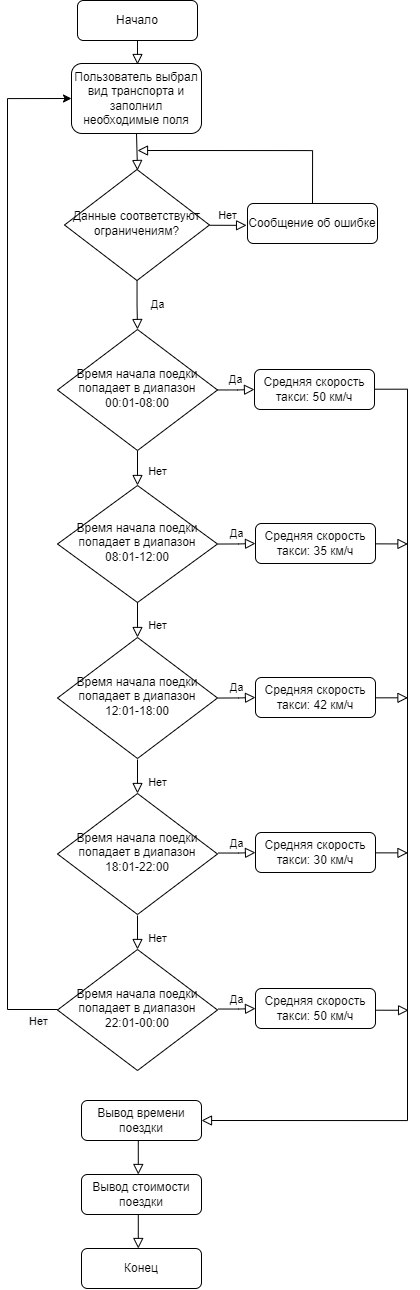

The diagram above was exported from draw.io. Its source (the exported page's mxGraphModel, read from the mxfile embedded in the PNG):
<mxGraphModel dx="1514" dy="791" grid="1" gridSize="10" guides="1" tooltips="1" connect="1" arrows="1" fold="1" page="1" pageScale="1" pageWidth="827" pageHeight="1169" math="0" shadow="0">
  <root>
    <mxCell id="WIyWlLk6GJQsqaUBKTNV-0" />
    <mxCell id="WIyWlLk6GJQsqaUBKTNV-1" parent="WIyWlLk6GJQsqaUBKTNV-0" />
    <mxCell id="WIyWlLk6GJQsqaUBKTNV-3" value="Пользователь выбрал вид транспорта и заполнил необходимые поля" style="rounded=1;whiteSpace=wrap;html=1;fontSize=12;glass=0;strokeWidth=1;shadow=0;" parent="WIyWlLk6GJQsqaUBKTNV-1" vertex="1">
      <mxGeometry x="154" y="63" width="130" height="70" as="geometry" />
    </mxCell>
    <mxCell id="WIyWlLk6GJQsqaUBKTNV-4" value="Да" style="rounded=0;html=1;jettySize=auto;orthogonalLoop=1;fontSize=11;endArrow=block;endFill=0;endSize=8;strokeWidth=1;shadow=0;labelBackgroundColor=none;edgeStyle=orthogonalEdgeStyle;" parent="WIyWlLk6GJQsqaUBKTNV-1" source="WIyWlLk6GJQsqaUBKTNV-6" target="WIyWlLk6GJQsqaUBKTNV-10" edge="1">
      <mxGeometry y="20" relative="1" as="geometry">
        <mxPoint as="offset" />
      </mxGeometry>
    </mxCell>
    <mxCell id="WIyWlLk6GJQsqaUBKTNV-6" value="Данные соответствуют ограничениям?" style="rhombus;whiteSpace=wrap;html=1;shadow=0;fontFamily=Helvetica;fontSize=12;align=center;strokeWidth=1;spacing=6;spacingTop=-4;" parent="WIyWlLk6GJQsqaUBKTNV-1" vertex="1">
      <mxGeometry x="147" y="169" width="145" height="111" as="geometry" />
    </mxCell>
    <mxCell id="WIyWlLk6GJQsqaUBKTNV-7" value="Сообщение об ошибке" style="rounded=1;whiteSpace=wrap;html=1;fontSize=12;glass=0;strokeWidth=1;shadow=0;" parent="WIyWlLk6GJQsqaUBKTNV-1" vertex="1">
      <mxGeometry x="330" y="203" width="130" height="40" as="geometry" />
    </mxCell>
    <mxCell id="WIyWlLk6GJQsqaUBKTNV-8" value="Нет" style="rounded=0;html=1;jettySize=auto;orthogonalLoop=1;fontSize=11;endArrow=block;endFill=0;endSize=8;strokeWidth=1;shadow=0;labelBackgroundColor=none;edgeStyle=orthogonalEdgeStyle;" parent="WIyWlLk6GJQsqaUBKTNV-1" source="WIyWlLk6GJQsqaUBKTNV-10" edge="1">
      <mxGeometry x="0.3333" y="20" relative="1" as="geometry">
        <mxPoint as="offset" />
        <mxPoint x="220" y="485" as="targetPoint" />
      </mxGeometry>
    </mxCell>
    <mxCell id="WIyWlLk6GJQsqaUBKTNV-9" value="Да" style="edgeStyle=orthogonalEdgeStyle;rounded=0;html=1;jettySize=auto;orthogonalLoop=1;fontSize=11;endArrow=block;endFill=0;endSize=8;strokeWidth=1;shadow=0;labelBackgroundColor=none;" parent="WIyWlLk6GJQsqaUBKTNV-1" source="WIyWlLk6GJQsqaUBKTNV-10" target="WIyWlLk6GJQsqaUBKTNV-12" edge="1">
      <mxGeometry y="10" relative="1" as="geometry">
        <mxPoint as="offset" />
      </mxGeometry>
    </mxCell>
    <mxCell id="WIyWlLk6GJQsqaUBKTNV-10" value="Время начала поедки попадает в диапазон 00:01-08:00" style="rhombus;whiteSpace=wrap;html=1;shadow=0;fontFamily=Helvetica;fontSize=12;align=center;strokeWidth=1;spacing=6;spacingTop=-4;" parent="WIyWlLk6GJQsqaUBKTNV-1" vertex="1">
      <mxGeometry x="140" y="329" width="160" height="121" as="geometry" />
    </mxCell>
    <mxCell id="WIyWlLk6GJQsqaUBKTNV-12" value="Средняя скорость такси: 50 км/ч" style="rounded=1;whiteSpace=wrap;html=1;fontSize=12;glass=0;strokeWidth=1;shadow=0;" parent="WIyWlLk6GJQsqaUBKTNV-1" vertex="1">
      <mxGeometry x="337" y="369" width="120" height="40" as="geometry" />
    </mxCell>
    <mxCell id="nYsW9IsC_WM8Dol57-KE-0" value="Начало" style="rounded=1;whiteSpace=wrap;html=1;fontSize=12;glass=0;strokeWidth=1;shadow=0;" parent="WIyWlLk6GJQsqaUBKTNV-1" vertex="1">
      <mxGeometry x="160" width="120" height="40" as="geometry" />
    </mxCell>
    <mxCell id="nYsW9IsC_WM8Dol57-KE-1" value="" style="rounded=0;html=1;jettySize=auto;orthogonalLoop=1;fontSize=11;endArrow=block;endFill=0;endSize=8;strokeWidth=1;shadow=0;labelBackgroundColor=none;edgeStyle=orthogonalEdgeStyle;" parent="WIyWlLk6GJQsqaUBKTNV-1" edge="1">
      <mxGeometry relative="1" as="geometry">
        <mxPoint x="220" y="40" as="sourcePoint" />
        <mxPoint x="220" y="64" as="targetPoint" />
      </mxGeometry>
    </mxCell>
    <mxCell id="nYsW9IsC_WM8Dol57-KE-2" value="" style="rounded=0;html=1;jettySize=auto;orthogonalLoop=1;fontSize=11;endArrow=block;endFill=0;endSize=8;strokeWidth=1;shadow=0;labelBackgroundColor=none;edgeStyle=orthogonalEdgeStyle;exitX=0.5;exitY=1;exitDx=0;exitDy=0;" parent="WIyWlLk6GJQsqaUBKTNV-1" source="WIyWlLk6GJQsqaUBKTNV-3" edge="1">
      <mxGeometry relative="1" as="geometry">
        <mxPoint x="220" y="146" as="sourcePoint" />
        <mxPoint x="220" y="169.99999999999994" as="targetPoint" />
      </mxGeometry>
    </mxCell>
    <mxCell id="nYsW9IsC_WM8Dol57-KE-3" value="Время начала поедки попадает в диапазон 08:01-12:00" style="rhombus;whiteSpace=wrap;html=1;shadow=0;fontFamily=Helvetica;fontSize=12;align=center;strokeWidth=1;spacing=6;spacingTop=-4;" parent="WIyWlLk6GJQsqaUBKTNV-1" vertex="1">
      <mxGeometry x="140" y="485" width="160" height="117" as="geometry" />
    </mxCell>
    <mxCell id="nYsW9IsC_WM8Dol57-KE-4" value="Да" style="edgeStyle=orthogonalEdgeStyle;rounded=0;html=1;jettySize=auto;orthogonalLoop=1;fontSize=11;endArrow=block;endFill=0;endSize=8;strokeWidth=1;shadow=0;labelBackgroundColor=none;" parent="WIyWlLk6GJQsqaUBKTNV-1" target="nYsW9IsC_WM8Dol57-KE-5" edge="1">
      <mxGeometry y="10" relative="1" as="geometry">
        <mxPoint as="offset" />
        <mxPoint x="300.95977878330814" y="543.529411764706" as="sourcePoint" />
      </mxGeometry>
    </mxCell>
    <mxCell id="nYsW9IsC_WM8Dol57-KE-5" value="Средняя скорость такси: 35 км/ч" style="rounded=1;whiteSpace=wrap;html=1;fontSize=12;glass=0;strokeWidth=1;shadow=0;" parent="WIyWlLk6GJQsqaUBKTNV-1" vertex="1">
      <mxGeometry x="338" y="523" width="120" height="40" as="geometry" />
    </mxCell>
    <mxCell id="nYsW9IsC_WM8Dol57-KE-8" value="Нет" style="rounded=0;html=1;jettySize=auto;orthogonalLoop=1;fontSize=11;endArrow=block;endFill=0;endSize=8;strokeWidth=1;shadow=0;labelBackgroundColor=none;edgeStyle=orthogonalEdgeStyle;" parent="WIyWlLk6GJQsqaUBKTNV-1" edge="1">
      <mxGeometry x="0.3333" y="20" relative="1" as="geometry">
        <mxPoint as="offset" />
        <mxPoint x="220" y="793" as="targetPoint" />
        <mxPoint x="220" y="759" as="sourcePoint" />
      </mxGeometry>
    </mxCell>
    <mxCell id="nYsW9IsC_WM8Dol57-KE-9" value="Время начала поедки попадает в диапазон 12:01-18:00" style="rhombus;whiteSpace=wrap;html=1;shadow=0;fontFamily=Helvetica;fontSize=12;align=center;strokeWidth=1;spacing=6;spacingTop=-4;" parent="WIyWlLk6GJQsqaUBKTNV-1" vertex="1">
      <mxGeometry x="140" y="637" width="160" height="121" as="geometry" />
    </mxCell>
    <mxCell id="nYsW9IsC_WM8Dol57-KE-10" value="Нет" style="rounded=0;html=1;jettySize=auto;orthogonalLoop=1;fontSize=11;endArrow=block;endFill=0;endSize=8;strokeWidth=1;shadow=0;labelBackgroundColor=none;edgeStyle=orthogonalEdgeStyle;" parent="WIyWlLk6GJQsqaUBKTNV-1" edge="1">
      <mxGeometry x="0.3333" y="20" relative="1" as="geometry">
        <mxPoint as="offset" />
        <mxPoint x="220" y="637" as="targetPoint" />
        <mxPoint x="220" y="602" as="sourcePoint" />
      </mxGeometry>
    </mxCell>
    <mxCell id="nYsW9IsC_WM8Dol57-KE-11" value="Нет" style="rounded=0;html=1;jettySize=auto;orthogonalLoop=1;fontSize=11;endArrow=block;endFill=0;endSize=8;strokeWidth=1;shadow=0;labelBackgroundColor=none;edgeStyle=orthogonalEdgeStyle;" parent="WIyWlLk6GJQsqaUBKTNV-1" edge="1">
      <mxGeometry x="0.3333" y="20" relative="1" as="geometry">
        <mxPoint as="offset" />
        <mxPoint x="220" y="949" as="targetPoint" />
        <mxPoint x="220" y="915" as="sourcePoint" />
      </mxGeometry>
    </mxCell>
    <mxCell id="nYsW9IsC_WM8Dol57-KE-12" value="Время начала поедки попадает в диапазон 18:01-22:00" style="rhombus;whiteSpace=wrap;html=1;shadow=0;fontFamily=Helvetica;fontSize=12;align=center;strokeWidth=1;spacing=6;spacingTop=-4;" parent="WIyWlLk6GJQsqaUBKTNV-1" vertex="1">
      <mxGeometry x="140" y="793" width="160" height="121" as="geometry" />
    </mxCell>
    <mxCell id="nYsW9IsC_WM8Dol57-KE-13" value="Да" style="edgeStyle=orthogonalEdgeStyle;rounded=0;html=1;jettySize=auto;orthogonalLoop=1;fontSize=11;endArrow=block;endFill=0;endSize=8;strokeWidth=1;shadow=0;labelBackgroundColor=none;" parent="WIyWlLk6GJQsqaUBKTNV-1" target="nYsW9IsC_WM8Dol57-KE-14" edge="1">
      <mxGeometry y="10" relative="1" as="geometry">
        <mxPoint as="offset" />
        <mxPoint x="300.959778783308" y="697.529411764706" as="sourcePoint" />
      </mxGeometry>
    </mxCell>
    <mxCell id="nYsW9IsC_WM8Dol57-KE-14" value="Средняя скорость такси: 42 км/ч" style="rounded=1;whiteSpace=wrap;html=1;fontSize=12;glass=0;strokeWidth=1;shadow=0;" parent="WIyWlLk6GJQsqaUBKTNV-1" vertex="1">
      <mxGeometry x="338" y="677" width="120" height="40" as="geometry" />
    </mxCell>
    <mxCell id="nYsW9IsC_WM8Dol57-KE-15" value="Да" style="edgeStyle=orthogonalEdgeStyle;rounded=0;html=1;jettySize=auto;orthogonalLoop=1;fontSize=11;endArrow=block;endFill=0;endSize=8;strokeWidth=1;shadow=0;labelBackgroundColor=none;" parent="WIyWlLk6GJQsqaUBKTNV-1" target="nYsW9IsC_WM8Dol57-KE-16" edge="1">
      <mxGeometry y="10" relative="1" as="geometry">
        <mxPoint as="offset" />
        <mxPoint x="300.959778783308" y="852.5294117647059" as="sourcePoint" />
      </mxGeometry>
    </mxCell>
    <mxCell id="nYsW9IsC_WM8Dol57-KE-16" value="Средняя скорость такси: 30 км/ч" style="rounded=1;whiteSpace=wrap;html=1;fontSize=12;glass=0;strokeWidth=1;shadow=0;" parent="WIyWlLk6GJQsqaUBKTNV-1" vertex="1">
      <mxGeometry x="338" y="832" width="120" height="40" as="geometry" />
    </mxCell>
    <mxCell id="nYsW9IsC_WM8Dol57-KE-24" value="Время начала поедки попадает в диапазон 22:01-00:00" style="rhombus;whiteSpace=wrap;html=1;shadow=0;fontFamily=Helvetica;fontSize=12;align=center;strokeWidth=1;spacing=6;spacingTop=-4;" parent="WIyWlLk6GJQsqaUBKTNV-1" vertex="1">
      <mxGeometry x="140" y="949" width="160" height="121" as="geometry" />
    </mxCell>
    <mxCell id="nYsW9IsC_WM8Dol57-KE-25" value="Да" style="edgeStyle=orthogonalEdgeStyle;rounded=0;html=1;jettySize=auto;orthogonalLoop=1;fontSize=11;endArrow=block;endFill=0;endSize=8;strokeWidth=1;shadow=0;labelBackgroundColor=none;" parent="WIyWlLk6GJQsqaUBKTNV-1" target="nYsW9IsC_WM8Dol57-KE-26" edge="1">
      <mxGeometry y="10" relative="1" as="geometry">
        <mxPoint as="offset" />
        <mxPoint x="300.959778783308" y="1008.5294117647059" as="sourcePoint" />
      </mxGeometry>
    </mxCell>
    <mxCell id="nYsW9IsC_WM8Dol57-KE-26" value="Средняя скорость такси: 50 км/ч" style="rounded=1;whiteSpace=wrap;html=1;fontSize=12;glass=0;strokeWidth=1;shadow=0;" parent="WIyWlLk6GJQsqaUBKTNV-1" vertex="1">
      <mxGeometry x="338" y="988" width="120" height="40" as="geometry" />
    </mxCell>
    <mxCell id="nYsW9IsC_WM8Dol57-KE-27" value="" style="edgeStyle=orthogonalEdgeStyle;rounded=0;html=1;jettySize=auto;orthogonalLoop=1;fontSize=11;endArrow=block;endFill=0;endSize=8;strokeWidth=1;shadow=0;labelBackgroundColor=none;entryX=1;entryY=0.5;entryDx=0;entryDy=0;" parent="WIyWlLk6GJQsqaUBKTNV-1" target="nYsW9IsC_WM8Dol57-KE-28" edge="1">
      <mxGeometry y="10" relative="1" as="geometry">
        <mxPoint as="offset" />
        <mxPoint x="457.0000000000001" y="388.71" as="sourcePoint" />
        <mxPoint x="490" y="1120" as="targetPoint" />
        <Array as="points">
          <mxPoint x="490" y="389" />
          <mxPoint x="490" y="1120" />
        </Array>
      </mxGeometry>
    </mxCell>
    <mxCell id="nYsW9IsC_WM8Dol57-KE-28" value="Вывод времени поездки" style="rounded=1;whiteSpace=wrap;html=1;fontSize=12;glass=0;strokeWidth=1;shadow=0;" parent="WIyWlLk6GJQsqaUBKTNV-1" vertex="1">
      <mxGeometry x="164" y="1100" width="120" height="40" as="geometry" />
    </mxCell>
    <mxCell id="nYsW9IsC_WM8Dol57-KE-29" value="" style="edgeStyle=orthogonalEdgeStyle;rounded=0;html=1;jettySize=auto;orthogonalLoop=1;fontSize=11;endArrow=block;endFill=0;endSize=8;strokeWidth=1;shadow=0;labelBackgroundColor=none;exitX=1.005;exitY=0.543;exitDx=0;exitDy=0;exitPerimeter=0;" parent="WIyWlLk6GJQsqaUBKTNV-1" source="nYsW9IsC_WM8Dol57-KE-26" edge="1">
      <mxGeometry y="10" relative="1" as="geometry">
        <mxPoint as="offset" />
        <mxPoint x="453.959778783308" y="1009.5294117647059" as="sourcePoint" />
        <mxPoint x="491" y="1009.0000000000002" as="targetPoint" />
      </mxGeometry>
    </mxCell>
    <mxCell id="nYsW9IsC_WM8Dol57-KE-30" value="" style="edgeStyle=orthogonalEdgeStyle;rounded=0;html=1;jettySize=auto;orthogonalLoop=1;fontSize=11;endArrow=block;endFill=0;endSize=8;strokeWidth=1;shadow=0;labelBackgroundColor=none;exitX=1.005;exitY=0.543;exitDx=0;exitDy=0;exitPerimeter=0;" parent="WIyWlLk6GJQsqaUBKTNV-1" edge="1">
      <mxGeometry y="10" relative="1" as="geometry">
        <mxPoint as="offset" />
        <mxPoint x="457.9999999999999" y="852.36" as="sourcePoint" />
        <mxPoint x="490.4" y="851.6400000000002" as="targetPoint" />
      </mxGeometry>
    </mxCell>
    <mxCell id="nYsW9IsC_WM8Dol57-KE-31" value="" style="edgeStyle=orthogonalEdgeStyle;rounded=0;html=1;jettySize=auto;orthogonalLoop=1;fontSize=11;endArrow=block;endFill=0;endSize=8;strokeWidth=1;shadow=0;labelBackgroundColor=none;exitX=1.005;exitY=0.543;exitDx=0;exitDy=0;exitPerimeter=0;" parent="WIyWlLk6GJQsqaUBKTNV-1" edge="1">
      <mxGeometry y="10" relative="1" as="geometry">
        <mxPoint as="offset" />
        <mxPoint x="457.9999999999999" y="697.34" as="sourcePoint" />
        <mxPoint x="490.4" y="696.6200000000003" as="targetPoint" />
      </mxGeometry>
    </mxCell>
    <mxCell id="nYsW9IsC_WM8Dol57-KE-32" value="" style="edgeStyle=orthogonalEdgeStyle;rounded=0;html=1;jettySize=auto;orthogonalLoop=1;fontSize=11;endArrow=block;endFill=0;endSize=8;strokeWidth=1;shadow=0;labelBackgroundColor=none;exitX=1.005;exitY=0.543;exitDx=0;exitDy=0;exitPerimeter=0;" parent="WIyWlLk6GJQsqaUBKTNV-1" edge="1">
      <mxGeometry y="10" relative="1" as="geometry">
        <mxPoint as="offset" />
        <mxPoint x="457.9999999999999" y="543.36" as="sourcePoint" />
        <mxPoint x="490.4" y="542.6400000000004" as="targetPoint" />
      </mxGeometry>
    </mxCell>
    <mxCell id="nYsW9IsC_WM8Dol57-KE-33" value="" style="edgeStyle=orthogonalEdgeStyle;rounded=0;html=1;jettySize=auto;orthogonalLoop=1;fontSize=11;endArrow=block;endFill=0;endSize=8;strokeWidth=1;shadow=0;labelBackgroundColor=none;exitX=0.5;exitY=0;exitDx=0;exitDy=0;" parent="WIyWlLk6GJQsqaUBKTNV-1" source="WIyWlLk6GJQsqaUBKTNV-7" edge="1">
      <mxGeometry y="10" relative="1" as="geometry">
        <mxPoint as="offset" />
        <mxPoint x="453" y="228.74" as="sourcePoint" />
        <mxPoint x="220" y="150" as="targetPoint" />
        <Array as="points">
          <mxPoint x="393" y="150" />
          <mxPoint x="220" y="150" />
        </Array>
      </mxGeometry>
    </mxCell>
    <mxCell id="nYsW9IsC_WM8Dol57-KE-35" value="" style="edgeStyle=orthogonalEdgeStyle;rounded=0;orthogonalLoop=1;jettySize=auto;html=1;fontSize=10;entryX=0;entryY=0.5;entryDx=0;entryDy=0;" parent="WIyWlLk6GJQsqaUBKTNV-1" target="WIyWlLk6GJQsqaUBKTNV-3" edge="1">
      <mxGeometry relative="1" as="geometry">
        <mxPoint x="140.00000000000009" y="1009" as="sourcePoint" />
        <mxPoint x="100" y="400" as="targetPoint" />
        <Array as="points">
          <mxPoint x="90" y="1009" />
          <mxPoint x="90" y="98" />
        </Array>
      </mxGeometry>
    </mxCell>
    <mxCell id="nYsW9IsC_WM8Dol57-KE-36" value="&lt;span style=&quot;color: rgb(0, 0, 0); font-family: Helvetica; font-size: 11px; font-style: normal; font-variant-ligatures: normal; font-variant-caps: normal; font-weight: 400; letter-spacing: normal; orphans: 2; text-align: center; text-indent: 0px; text-transform: none; widows: 2; word-spacing: 0px; -webkit-text-stroke-width: 0px; background-color: rgb(248, 249, 250); text-decoration-thickness: initial; text-decoration-style: initial; text-decoration-color: initial; float: none; display: inline !important;&quot;&gt;Нет&lt;/span&gt;" style="text;whiteSpace=wrap;html=1;fontSize=10;" parent="WIyWlLk6GJQsqaUBKTNV-1" vertex="1">
      <mxGeometry x="110" y="1008" width="30" height="20" as="geometry" />
    </mxCell>
    <mxCell id="nYsW9IsC_WM8Dol57-KE-39" value="Нет" style="edgeStyle=orthogonalEdgeStyle;rounded=0;html=1;jettySize=auto;orthogonalLoop=1;fontSize=11;endArrow=block;endFill=0;endSize=8;strokeWidth=1;shadow=0;labelBackgroundColor=none;" parent="WIyWlLk6GJQsqaUBKTNV-1" edge="1">
      <mxGeometry y="10" relative="1" as="geometry">
        <mxPoint as="offset" />
        <mxPoint x="291.9955127027855" y="224.75851851851849" as="sourcePoint" />
        <mxPoint x="329.02" y="224.2399999999999" as="targetPoint" />
      </mxGeometry>
    </mxCell>
    <mxCell id="3x_bYBIv8JVOZhs1HNwb-1" value="Вывод стоимости поездки" style="rounded=1;whiteSpace=wrap;html=1;fontSize=12;glass=0;strokeWidth=1;shadow=0;" vertex="1" parent="WIyWlLk6GJQsqaUBKTNV-1">
      <mxGeometry x="164" y="1174" width="120" height="40" as="geometry" />
    </mxCell>
    <mxCell id="3x_bYBIv8JVOZhs1HNwb-2" value="" style="rounded=0;html=1;jettySize=auto;orthogonalLoop=1;fontSize=11;endArrow=block;endFill=0;endSize=8;strokeWidth=1;shadow=0;labelBackgroundColor=none;edgeStyle=orthogonalEdgeStyle;" edge="1" parent="WIyWlLk6GJQsqaUBKTNV-1">
      <mxGeometry x="0.3333" y="20" relative="1" as="geometry">
        <mxPoint as="offset" />
        <mxPoint x="220.79" y="1174" as="targetPoint" />
        <mxPoint x="220.79" y="1140" as="sourcePoint" />
      </mxGeometry>
    </mxCell>
    <mxCell id="3x_bYBIv8JVOZhs1HNwb-4" value="Конец" style="rounded=1;whiteSpace=wrap;html=1;fontSize=12;glass=0;strokeWidth=1;shadow=0;" vertex="1" parent="WIyWlLk6GJQsqaUBKTNV-1">
      <mxGeometry x="164" y="1248" width="120" height="40" as="geometry" />
    </mxCell>
    <mxCell id="3x_bYBIv8JVOZhs1HNwb-5" value="" style="rounded=0;html=1;jettySize=auto;orthogonalLoop=1;fontSize=11;endArrow=block;endFill=0;endSize=8;strokeWidth=1;shadow=0;labelBackgroundColor=none;edgeStyle=orthogonalEdgeStyle;" edge="1" parent="WIyWlLk6GJQsqaUBKTNV-1">
      <mxGeometry x="0.3333" y="20" relative="1" as="geometry">
        <mxPoint as="offset" />
        <mxPoint x="220.78999999999996" y="1248" as="targetPoint" />
        <mxPoint x="220.78999999999996" y="1214" as="sourcePoint" />
      </mxGeometry>
    </mxCell>
  </root>
</mxGraphModel>